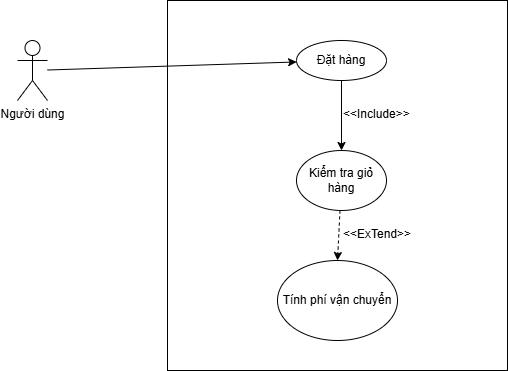

The diagram above was exported from draw.io. Its source (the exported page's mxGraphModel, read from the mxfile embedded in the PNG):
<mxGraphModel dx="872" dy="431" grid="1" gridSize="10" guides="1" tooltips="1" connect="1" arrows="1" fold="1" page="1" pageScale="1" pageWidth="827" pageHeight="1169" math="0" shadow="0">
  <root>
    <mxCell id="0" />
    <mxCell id="1" parent="0" />
    <mxCell id="3rblNh7wqyfREe8ph2QR-39" value="" style="rounded=0;whiteSpace=wrap;html=1;" vertex="1" parent="1">
      <mxGeometry x="240" y="10" width="340" height="370" as="geometry" />
    </mxCell>
    <mxCell id="3rblNh7wqyfREe8ph2QR-74" style="rounded=0;orthogonalLoop=1;jettySize=auto;html=1;" edge="1" parent="1" source="3rblNh7wqyfREe8ph2QR-70" target="3rblNh7wqyfREe8ph2QR-71">
      <mxGeometry relative="1" as="geometry" />
    </mxCell>
    <mxCell id="3rblNh7wqyfREe8ph2QR-70" value="Người dùng" style="shape=umlActor;verticalLabelPosition=bottom;verticalAlign=top;html=1;outlineConnect=0;" vertex="1" parent="1">
      <mxGeometry x="90" y="50" width="30" height="60" as="geometry" />
    </mxCell>
    <mxCell id="3rblNh7wqyfREe8ph2QR-75" style="edgeStyle=orthogonalEdgeStyle;rounded=0;orthogonalLoop=1;jettySize=auto;html=1;entryX=0.5;entryY=0;entryDx=0;entryDy=0;" edge="1" parent="1" source="3rblNh7wqyfREe8ph2QR-71" target="3rblNh7wqyfREe8ph2QR-72">
      <mxGeometry relative="1" as="geometry" />
    </mxCell>
    <mxCell id="3rblNh7wqyfREe8ph2QR-71" value="Đặt hàng" style="ellipse;whiteSpace=wrap;html=1;" vertex="1" parent="1">
      <mxGeometry x="369" y="50" width="90" height="40" as="geometry" />
    </mxCell>
    <mxCell id="3rblNh7wqyfREe8ph2QR-76" style="rounded=0;orthogonalLoop=1;jettySize=auto;html=1;entryX=0.5;entryY=0;entryDx=0;entryDy=0;dashed=1;" edge="1" parent="1" source="3rblNh7wqyfREe8ph2QR-72" target="3rblNh7wqyfREe8ph2QR-73">
      <mxGeometry relative="1" as="geometry" />
    </mxCell>
    <mxCell id="3rblNh7wqyfREe8ph2QR-72" value="Kiểm tra giỏ hàng" style="ellipse;whiteSpace=wrap;html=1;" vertex="1" parent="1">
      <mxGeometry x="369" y="160" width="90" height="60" as="geometry" />
    </mxCell>
    <mxCell id="3rblNh7wqyfREe8ph2QR-73" value="Tính phí vận chuyển" style="ellipse;whiteSpace=wrap;html=1;" vertex="1" parent="1">
      <mxGeometry x="350" y="270" width="120" height="80" as="geometry" />
    </mxCell>
    <mxCell id="3rblNh7wqyfREe8ph2QR-77" value="&amp;lt;&amp;lt;ExTend&amp;gt;&amp;gt;" style="text;html=1;whiteSpace=wrap;overflow=hidden;rounded=0;" vertex="1" parent="1">
      <mxGeometry x="414" y="230" width="80" height="30" as="geometry" />
    </mxCell>
    <mxCell id="3rblNh7wqyfREe8ph2QR-78" value="&amp;lt;&amp;lt;Include&amp;gt;&amp;gt;" style="text;html=1;whiteSpace=wrap;overflow=hidden;rounded=0;" vertex="1" parent="1">
      <mxGeometry x="414" y="110" width="80" height="30" as="geometry" />
    </mxCell>
  </root>
</mxGraphModel>